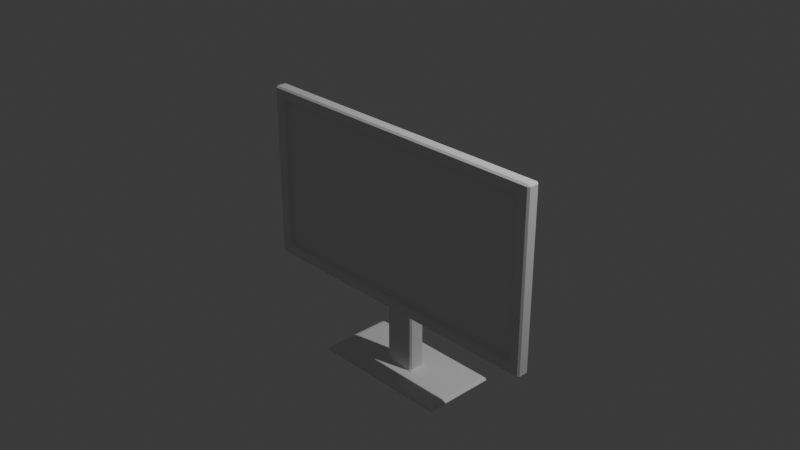 # Source: monitor2.blend  (saved by Blender 4.2.66; exported with 4.5.12 LTS)
import bpy
from mathutils import Matrix  # noqa: F401  (used for matrix-valued properties, if any)

bpy.ops.wm.read_factory_settings(use_empty=True)
scene = bpy.context.scene
scene.name = 'Scene'

# ---- collections
col_collection = bpy.data.collections.new('Collection'); scene.collection.children.link(col_collection)

# ---- world
world_world = bpy.data.worlds.new('World'); scene.world = world_world
world_world.use_nodes = True; world_world.node_tree.nodes.clear()
_N = world_world.node_tree.nodes; _L = world_world.node_tree.links
n0 = _N.new('ShaderNodeOutputWorld'); n0.name = 'World Output'; n0.location = (300, 300)
n1 = _N.new('ShaderNodeBackground'); n1.name = 'Background'; n1.location = (10, 300)
n1.inputs[0].default_value = (0.05088, 0.05088, 0.05088, 1.0)
_L.new(n1.outputs[0], n0.inputs[0])
n0.is_active_output = True
world_world.color = (0.05088, 0.05088, 0.05088)
world_world.sun_shadow_jitter_overblur = 0.0

# ---- cameras
cam_camera = bpy.data.cameras.new('Camera')
cam_camera.clip_end = 100.0
cam_camera.ortho_scale = 7.314

# ---- lights
light_light = bpy.data.lights.new('Light', 'POINT')
light_light.energy = 1000.0
light_light.shadow_soft_size = 0.1

# ---- meshes
me_plane = bpy.data.meshes.new('Plane')
me_plane.from_pydata([(-0.1798, -0.1042, -0.01948), (-0.1604, -0.1237, 0.0), (-0.203, -0.1171, 0.0), (0.1604, -0.1237, 0.0), (0.1798, -0.1042, -0.01948), (0.203, -0.1171, 0.0), (-0.1798, 0.08471, -0.01948), (-0.203, 0.1171, 0.0), (-0.1604, 0.1042, -0.01948), (0.1798, 0.08471, -0.01948), (0.1604, 0.1042, -0.01948), (0.203, 0.1171, 0.0), (-1.646, -0.8432, 0.1228), (-1.665, -0.8821, 0.1423), (-1.626, -0.8627, 0.1228), (1.626, -0.8627, 0.1228), (1.665, -0.8821, 0.1423), (1.646, -0.8432, 0.1228), (-1.646, 0.8432, 0.1228), (-1.626, 0.8627, 0.1228), (-1.665, 0.8821, 0.1423), (1.646, 0.8432, 0.1228), (1.665, 0.8821, 0.1423), (1.626, 0.8627, 0.1228), (-1.764, 0.9805, 0.1423), (-1.764, 1.0, 0.1228), (-1.783, 0.9805, 0.1228), (-1.783, -0.9805, 0.1228), (-1.764, -1.0, 0.1228), (-1.764, -0.9805, 0.1423), (1.764, -1.0, 0.1228), (1.783, -0.9805, 0.1228), (1.764, -0.9805, 0.1423), (1.783, 0.9805, 0.1228), (1.764, 1.0, 0.1228), (1.764, 0.9805, 0.1423), (-1.646, 0.8432, 0.1085), (-1.626, 0.8432, 0.08906), (-1.626, 0.8627, 0.1085), (-1.646, -0.8432, 0.1085), (-1.626, -0.8627, 0.1085), (-1.626, -0.8432, 0.08906), (1.626, -0.8627, 0.1085), (1.646, -0.8432, 0.1085), (1.626, -0.8432, 0.08906), (1.646, 0.8432, 0.1085), (1.626, 0.8627, 0.1085), (1.626, 0.8432, 0.08906), (-1.783, 0.9805, 0.01948), (-1.764, 1.0, 0.01948), (-1.76, 0.9871, 0.0), (-1.76, -0.9871, 0.0), (-1.764, -1.0, 0.01948), (-1.783, -0.9805, 0.01948), (1.76, -0.9871, 0.0), (1.783, -0.9805, 0.01948), (1.764, -1.0, 0.01948), (1.76, 0.9871, 0.0), (1.764, 1.0, 0.01948), (1.783, 0.9805, 0.01948), (-0.1798, -0.1042, -0.1684), (-0.1604, -0.1042, -0.1879), (0.1604, -0.1042, -0.1879), (0.1798, -0.1042, -0.1684), (-0.1604, -1.748, 0.0), (-0.1798, -1.748, -0.01948), (-0.2031, -1.767, 0.01217), (0.2031, -1.767, 0.01217), (0.1798, -1.748, -0.01948), (0.1604, -1.748, 0.0), (-0.2031, -1.767, -0.2001), (-0.1798, -1.748, -0.1684), (-0.1604, -1.748, -0.1879), (0.1604, -1.748, -0.1879), (0.1798, -1.748, -0.1684), (0.2031, -1.767, -0.2001), (-0.7861, -1.783, 0.3317), (-0.7704, -1.767, 0.3085), (-0.8092, -1.779, 0.3077), (0.7861, -1.783, 0.3317), (0.8092, -1.779, 0.3077), (0.7704, -1.767, 0.3085), (-0.7861, -1.783, -0.5196), (-0.8092, -1.779, -0.4956), (-0.7704, -1.767, -0.4964), (0.7861, -1.783, -0.5196), (0.7704, -1.767, -0.4964), (0.8092, -1.779, -0.4956), (-0.7861, -1.783, 0.3317), (-0.8204, -1.788, 0.3135), (-0.8164, -1.8, 0.3232), (0.7861, -1.783, 0.3317), (0.8164, -1.8, 0.3232), (0.8204, -1.788, 0.3135), (-0.7861, -1.783, -0.5196), (-0.8164, -1.8, -0.5111), (-0.8204, -1.788, -0.5014), (0.7861, -1.783, -0.5196), (0.8204, -1.788, -0.5014), (0.8164, -1.8, -0.5111), (-0.1798, 0.08471, -0.05259), (-0.1604, 0.1042, -0.04117), (-0.1604, 0.09042, -0.07443), (-0.1604, -0.04253, -0.1879), (-0.1798, -0.03112, -0.1684), (-0.1604, -0.009272, -0.1741), (0.1798, -0.03112, -0.1684), (0.1604, -0.04253, -0.1879), (0.1604, -0.009272, -0.1741), (0.1798, 0.08471, -0.05259), (0.1604, 0.09042, -0.07443), (0.1604, 0.1042, -0.04117)], [], [(63, 4, 68, 74), (48, 53, 27, 26), (41, 44, 47, 37), (58, 49, 25, 34), (52, 56, 30, 28), (55, 59, 33, 31), (14, 15, 42, 40), (17, 21, 45, 43), (20, 22, 35, 24), (23, 19, 38, 46), (61, 62, 73, 72), (16, 13, 29, 32), (22, 16, 32, 35), (13, 20, 24, 29), (0, 60, 71, 65), (7, 2, 51, 50), (9, 4, 63, 106, 109), (18, 12, 39, 36), (11, 7, 50, 57), (3, 1, 64, 69), (67, 66, 77, 81), (70, 75, 86, 84), (5, 11, 57, 54), (8, 10, 111, 101), (61, 103, 107, 62), (92, 90, 95, 99), (79, 76, 88, 91), (75, 67, 81, 86), (66, 70, 84, 77), (108, 105, 102, 110), (87, 80, 93, 98), (78, 83, 96, 89), (82, 85, 97, 94), (2, 5, 54, 51), (0, 1, 2), (3, 4, 5), (6, 7, 8), (9, 10, 11), (12, 13, 14), (15, 16, 17), (18, 19, 20), (21, 22, 23), (24, 25, 26), (27, 28, 29), (30, 31, 32), (33, 34, 35), (36, 37, 38), (39, 40, 41), (42, 43, 44), (45, 46, 47), (48, 49, 50), (51, 52, 53), (54, 55, 56), (57, 58, 59), (64, 65, 66), (67, 68, 69), (70, 71, 72), (73, 74, 75), (76, 77, 78), (79, 80, 81), (82, 83, 84), (85, 86, 87), (88, 89, 90), (91, 92, 93), (94, 95, 96), (97, 98, 99), (100, 101, 102), (103, 104, 105), (106, 107, 108), (109, 110, 111), (50, 51, 53, 48), (51, 54, 56, 52), (54, 57, 59, 55), (57, 50, 49, 58), (26, 27, 29, 24), (28, 30, 32, 29), (31, 33, 35, 32), (34, 25, 24, 35), (58, 34, 33, 59), (30, 56, 55, 31), (52, 28, 27, 53), (25, 49, 48, 26), (20, 13, 12, 18), (13, 16, 15, 14), (16, 22, 21, 17), (22, 20, 19, 23), (36, 39, 41, 37), (40, 42, 44, 41), (43, 45, 47, 44), (46, 38, 37, 47), (18, 36, 38, 19), (45, 21, 23, 46), (17, 43, 42, 15), (39, 12, 14, 40), (6, 0, 2, 7), (1, 3, 5, 2), (4, 9, 11, 5), (10, 8, 7, 11), (66, 67, 69, 64), (72, 73, 75, 70), (65, 71, 70, 66), (74, 68, 67, 75), (61, 72, 71, 60), (64, 1, 0, 65), (68, 4, 3, 69), (73, 62, 63, 74), (76, 79, 81, 77), (84, 86, 85, 82), (77, 84, 83, 78), (86, 81, 80, 87), (90, 92, 91, 88), (94, 97, 99, 95), (89, 96, 95, 90), (98, 93, 92, 99), (87, 98, 97, 85), (96, 83, 82, 94), (88, 76, 78, 89), (93, 80, 79, 91), (109, 106, 108, 110), (107, 103, 105, 108), (104, 100, 102, 105), (101, 111, 110, 102), (8, 101, 100, 6), (103, 61, 60, 104), (106, 63, 62, 107), (9, 109, 111, 10), (0, 6, 100, 104, 60)])
_uv = me_plane.uv_layers.new(name='UVMap')
_uv.uv.foreach_set('vector', [0.7488, 0.4479, 0.7488, 0.4479, 0.7488, 0.4479, 0.7488, 0.4479, 0.0, 0.9903, 0.0, 0.009741, 0.0, 0.009741, 0.0, 0.9903, 0.04397, 0.07841, 0.956, 0.07841, 0.956, 0.9216, 0.04397, 0.9216, 0.9945, 1.0, 0.005463, 1.0, 0.005463, 1.0, 0.9945, 1.0, 0.005463, 0.0, 0.9945, 0.0, 0.9945, 0.0, 0.005463, 0.0, 1.0, 0.009741, 1.0, 0.9903, 1.0, 0.9903, 1.0, 0.009741, 0.04397, 0.06867, 0.956, 0.06867, 0.956, 0.06867, 0.04397, 0.06867, 0.9615, 0.07841, 0.9615, 0.9216, 0.9615, 0.9216, 0.9615, 0.07841, 0.03305, 0.9411, 0.967, 0.9411, 0.9945, 0.9903, 0.005463, 0.9903, 0.956, 0.9313, 0.04397, 0.9313, 0.04397, 0.9313, 0.956, 0.9313, 0.2781, 0.4479, 0.7219, 0.4479, 0.7219, 0.4479, 0.2781, 0.4479, 0.967, 0.05893, 0.03305, 0.05893, 0.005463, 0.009741, 0.9945, 0.009741, 0.967, 0.9411, 0.967, 0.05893, 0.9945, 0.009741, 0.9945, 0.9903, 0.03305, 0.05893, 0.03305, 0.9411, 0.005463, 0.9903, 0.005463, 0.009741, 0.2512, 0.4479, 0.2512, 0.4479, 0.2512, 0.4479, 0.2512, 0.4479, 0.2476, 0.5586, 0.2476, 0.4414, 0.003626, 0.006466, 0.003626, 0.9935, 0.7488, 0.5424, 0.7488, 0.4479, 0.7488, 0.4479, 0.7488, 0.4844, 0.7488, 0.5424, 0.03851, 0.9216, 0.03851, 0.07841, 0.03851, 0.07841, 0.03851, 0.9216, 0.7524, 0.5586, 0.2476, 0.5586, 0.003626, 0.9935, 0.9964, 0.9935, 0.7219, 0.4479, 0.2781, 0.4479, 0.2781, 0.4479, 0.7219, 0.4479, 0.7488, 0.4479, 0.2512, 0.4479, 0.2512, 0.4479, 0.7488, 0.4479, 0.2512, 0.4479, 0.7488, 0.4479, 0.7488, 0.4479, 0.2512, 0.4479, 0.7524, 0.4414, 0.7524, 0.5586, 0.9964, 0.9935, 0.9964, 0.006466, 0.2781, 0.5521, 0.7219, 0.5521, 0.7219, 0.5521, 0.2781, 0.5521, 0.2781, 0.4479, 0.2781, 0.4787, 0.7219, 0.4787, 0.7219, 0.4479, 0.743, 0.4479, 0.257, 0.4479, 0.257, 0.4479, 0.743, 0.4479, 0.7402, 0.4479, 0.2598, 0.4479, 0.2598, 0.4479, 0.7402, 0.4479, 0.7488, 0.4479, 0.7488, 0.4479, 0.7488, 0.4479, 0.7488, 0.4479, 0.2512, 0.4479, 0.2512, 0.4479, 0.2512, 0.4479, 0.2512, 0.4479, 0.7219, 0.4954, 0.2781, 0.4954, 0.2781, 0.5452, 0.7219, 0.5452, 0.7488, 0.4479, 0.7488, 0.4479, 0.7488, 0.4479, 0.7488, 0.4479, 0.2512, 0.4479, 0.2512, 0.4479, 0.2512, 0.4479, 0.2512, 0.4479, 0.2598, 0.4479, 0.7402, 0.4479, 0.7402, 0.4479, 0.2598, 0.4479, 0.2476, 0.4414, 0.7524, 0.4414, 0.9964, 0.006466, 0.003626, 0.006466, 0.2512, 0.4479, 0.2781, 0.4479, 0.2476, 0.4414, 0.7219, 0.4479, 0.7488, 0.4479, 0.7524, 0.4414, 0.2512, 0.5424, 0.2476, 0.5586, 0.2781, 0.5521, 0.7488, 0.5424, 0.7219, 0.5521, 0.7524, 0.5586, 0.03851, 0.07841, 0.03305, 0.05893, 0.04397, 0.06867, 0.956, 0.06867, 0.967, 0.05893, 0.9615, 0.07841, 0.03851, 0.9216, 0.04397, 0.9313, 0.03305, 0.9411, 0.9615, 0.9216, 0.967, 0.9411, 0.956, 0.9313, 0.005463, 0.9903, 0.005463, 1.0, 0.0, 0.9903, 0.0, 0.009741, 0.005463, 0.0, 0.005463, 0.009741, 0.9945, 0.0, 1.0, 0.009741, 0.9945, 0.009741, 1.0, 0.9903, 0.9945, 1.0, 0.9945, 0.9903, 0.03851, 0.9216, 0.04397, 0.9216, 0.04397, 0.9313, 0.03851, 0.07841, 0.04397, 0.06867, 0.04397, 0.07841, 0.956, 0.06867, 0.9615, 0.07841, 0.956, 0.07841, 0.9615, 0.9216, 0.956, 0.9313, 0.956, 0.9216, 0.0, 0.9903, 0.005463, 1.0, 0.003626, 0.9935, 0.003626, 0.006466, 0.005463, 0.0, 0.0, 0.009741, 0.9964, 0.006466, 1.0, 0.009741, 0.9945, 0.0, 0.9964, 0.9935, 0.9945, 1.0, 1.0, 0.9903, 0.2781, 0.4479, 0.2512, 0.4479, 0.2512, 0.4479, 0.7488, 0.4479, 0.7488, 0.4479, 0.7219, 0.4479, 0.2512, 0.4479, 0.2512, 0.4479, 0.2781, 0.4479, 0.7219, 0.4479, 0.7488, 0.4479, 0.7488, 0.4479, 0.2598, 0.4479, 0.2512, 0.4479, 0.2512, 0.4479, 0.7402, 0.4479, 0.7488, 0.4479, 0.7488, 0.4479, 0.2598, 0.4479, 0.2512, 0.4479, 0.2512, 0.4479, 0.7402, 0.4479, 0.7488, 0.4479, 0.7488, 0.4479, 0.2598, 0.4479, 0.2512, 0.4479, 0.257, 0.4479, 0.7402, 0.4479, 0.743, 0.4479, 0.7488, 0.4479, 0.2598, 0.4479, 0.257, 0.4479, 0.2512, 0.4479, 0.7402, 0.4479, 0.7488, 0.4479, 0.743, 0.4479, 0.2512, 0.5424, 0.2781, 0.5521, 0.2781, 0.5452, 0.2781, 0.4787, 0.2512, 0.4844, 0.2781, 0.4954, 0.7488, 0.4844, 0.7219, 0.4787, 0.7219, 0.4954, 0.7488, 0.5424, 0.7219, 0.5452, 0.7219, 0.5521, 0.003626, 0.9935, 0.003626, 0.006466, 0.0, 0.009741, 0.0, 0.9903, 0.003626, 0.006466, 0.9964, 0.006466, 0.9945, 0.0, 0.005463, 0.0, 0.9964, 0.006466, 0.9964, 0.9935, 1.0, 0.9903, 1.0, 0.009741, 0.9964, 0.9935, 0.003626, 0.9935, 0.005463, 1.0, 0.9945, 1.0, 0.0, 0.9903, 0.0, 0.009741, 0.005463, 0.009741, 0.005463, 0.9903, 0.005463, 0.0, 0.9945, 0.0, 0.9945, 0.009741, 0.005463, 0.009741, 1.0, 0.009741, 1.0, 0.9903, 0.9945, 0.9903, 0.9945, 0.009741, 0.9945, 1.0, 0.005463, 1.0, 0.005463, 0.9903, 0.9945, 0.9903, 0.9945, 1.0, 0.9945, 1.0, 1.0, 0.9903, 1.0, 0.9903, 0.9945, 0.0, 0.9945, 0.0, 1.0, 0.009741, 1.0, 0.009741, 0.005463, 0.0, 0.005463, 0.0, 0.0, 0.009741, 0.0, 0.009741, 0.005463, 1.0, 0.005463, 1.0, 0.0, 0.9903, 0.0, 0.9903, 0.03305, 0.9411, 0.03305, 0.05893, 0.03851, 0.07841, 0.03851, 0.9216, 0.03305, 0.05893, 0.967, 0.05893, 0.956, 0.06867, 0.04397, 0.06867, 0.967, 0.05893, 0.967, 0.9411, 0.9615, 0.9216, 0.9615, 0.07841, 0.967, 0.9411, 0.03305, 0.9411, 0.04397, 0.9313, 0.956, 0.9313, 0.03851, 0.9216, 0.03851, 0.07841, 0.04397, 0.07841, 0.04397, 0.9216, 0.04397, 0.06867, 0.956, 0.06867, 0.956, 0.07841, 0.04397, 0.07841, 0.9615, 0.07841, 0.9615, 0.9216, 0.956, 0.9216, 0.956, 0.07841, 0.956, 0.9313, 0.04397, 0.9313, 0.04397, 0.9216, 0.956, 0.9216, 0.03851, 0.9216, 0.03851, 0.9216, 0.04397, 0.9313, 0.04397, 0.9313, 0.9615, 0.9216, 0.9615, 0.9216, 0.956, 0.9313, 0.956, 0.9313, 0.9615, 0.07841, 0.9615, 0.07841, 0.956, 0.06867, 0.956, 0.06867, 0.03851, 0.07841, 0.03851, 0.07841, 0.04397, 0.06867, 0.04397, 0.06867, 0.2512, 0.5424, 0.2512, 0.4479, 0.2476, 0.4414, 0.2476, 0.5586, 0.2781, 0.4479, 0.7219, 0.4479, 0.7524, 0.4414, 0.2476, 0.4414, 0.7488, 0.4479, 0.7488, 0.5424, 0.7524, 0.5586, 0.7524, 0.4414, 0.7219, 0.5521, 0.2781, 0.5521, 0.2476, 0.5586, 0.7524, 0.5586, 0.2512, 0.4479, 0.7488, 0.4479, 0.7219, 0.4479, 0.2781, 0.4479, 0.2781, 0.4479, 0.7219, 0.4479, 0.7488, 0.4479, 0.2512, 0.4479, 0.2512, 0.4479, 0.2512, 0.4479, 0.2512, 0.4479, 0.2512, 0.4479, 0.7488, 0.4479, 0.7488, 0.4479, 0.7488, 0.4479, 0.7488, 0.4479, 0.2781, 0.4479, 0.2781, 0.4479, 0.2512, 0.4479, 0.2512, 0.4479, 0.2781, 0.4479, 0.2781, 0.4479, 0.2512, 0.4479, 0.2512, 0.4479, 0.7488, 0.4479, 0.7488, 0.4479, 0.7219, 0.4479, 0.7219, 0.4479, 0.7219, 0.4479, 0.7219, 0.4479, 0.7488, 0.4479, 0.7488, 0.4479, 0.2598, 0.4479, 0.7402, 0.4479, 0.7488, 0.4479, 0.2512, 0.4479, 0.2512, 0.4479, 0.7488, 0.4479, 0.7402, 0.4479, 0.2598, 0.4479, 0.2512, 0.4479, 0.2512, 0.4479, 0.2512, 0.4479, 0.2512, 0.4479, 0.7488, 0.4479, 0.7488, 0.4479, 0.7488, 0.4479, 0.7488, 0.4479, 0.257, 0.4479, 0.743, 0.4479, 0.7402, 0.4479, 0.2598, 0.4479, 0.2598, 0.4479, 0.7402, 0.4479, 0.743, 0.4479, 0.257, 0.4479, 0.2512, 0.4479, 0.2512, 0.4479, 0.257, 0.4479, 0.257, 0.4479, 0.7488, 0.4479, 0.7488, 0.4479, 0.743, 0.4479, 0.743, 0.4479, 0.7488, 0.4479, 0.7488, 0.4479, 0.7402, 0.4479, 0.7402, 0.4479, 0.2512, 0.4479, 0.2512, 0.4479, 0.2598, 0.4479, 0.2598, 0.4479, 0.2598, 0.4479, 0.2598, 0.4479, 0.2512, 0.4479, 0.2512, 0.4479, 0.7488, 0.4479, 0.7488, 0.4479, 0.7402, 0.4479, 0.7402, 0.4479, 0.7488, 0.5424, 0.7488, 0.4844, 0.7219, 0.4954, 0.7219, 0.5452, 0.7219, 0.4787, 0.2781, 0.4787, 0.2781, 0.4954, 0.7219, 0.4954, 0.2512, 0.4844, 0.2512, 0.5424, 0.2781, 0.5452, 0.2781, 0.4954, 0.2781, 0.5521, 0.7219, 0.5521, 0.7219, 0.5452, 0.2781, 0.5452, 0.2781, 0.5521, 0.2781, 0.5521, 0.2512, 0.5424, 0.2512, 0.5424, 0.2781, 0.4787, 0.2781, 0.4479, 0.2512, 0.4479, 0.2512, 0.4844, 0.7488, 0.4844, 0.7488, 0.4479, 0.7219, 0.4479, 0.7219, 0.4787, 0.7488, 0.5424, 0.7488, 0.5424, 0.7219, 0.5521, 0.7219, 0.5521, 0.2512, 0.4479, 0.2512, 0.5424, 0.2512, 0.5424, 0.2512, 0.4844, 0.2512, 0.4479])
me_plane.update()

# ---- objects
ob_light = bpy.data.objects.new('Light', light_light)
ob_camera = bpy.data.objects.new('Camera', cam_camera)
ob_plane = bpy.data.objects.new('Plane', me_plane)

# ---- transforms, parenting, visibility, modifiers, constraints
ob_light.location = (4.076, 1.005, 5.904)
ob_light.rotation_euler = (0.6503, 0.05522, 1.866)
ob_light.lock_rotations_4d = False
ob_light.empty_display_type = 'ARROWS'
ob_light.color = (0.0, 0.0, 0.0, 0.0)
ob_light.lineart.crease_threshold = 0.0
ob_camera.location = (7.359, -6.926, 4.958)
ob_camera.rotation_euler = (1.109, 0.0, 0.8149)
ob_camera.lock_rotations_4d = False
ob_camera.empty_display_type = 'ARROWS'
ob_camera.color = (0.0, 0.0, 0.0, 0.0)
ob_camera.display_type = 'WIRE'
ob_camera.lineart.crease_threshold = 0.0
ob_plane.location = (0.0, 0.0, 0.0)
ob_plane.rotation_euler = (1.571, 0.0, 0.0)

# ---- collection membership
col_collection.objects.link(ob_light)
col_collection.objects.link(ob_camera)
col_collection.objects.link(ob_plane)

# ---- scene / render settings (as saved in the file)
scene.camera = ob_camera
scene.frame_start = 1; scene.frame_end = 250; scene.frame_set(1)
scene.render.engine = 'BLENDER_EEVEE_NEXT'
bpy.context.view_layer.update()
